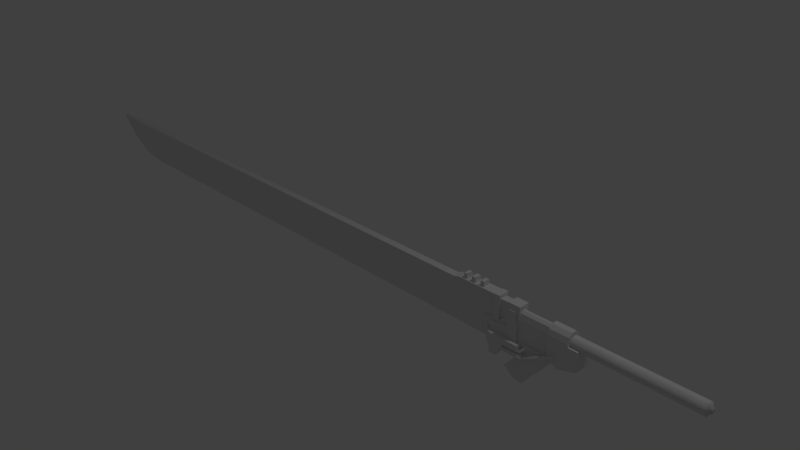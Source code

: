 # Source: SwordForRender_002.blend  (saved by Blender 2.76.0; exported with 4.5.12 LTS)
import bpy
from mathutils import Matrix  # noqa: F401  (used for matrix-valued properties, if any)

bpy.ops.wm.read_factory_settings(use_empty=True)
scene = bpy.context.scene
scene.name = 'Scene'

# ---- collections
col_collection_1 = bpy.data.collections.new('Collection 1'); scene.collection.children.link(col_collection_1)

# ---- materials (node trees are filled in below, after node groups)
mat_material = bpy.data.materials.new('Material')
mat_material.alpha_threshold = 0.0
mat_material.use_transparent_shadow = False
mat_material.roughness = 0.5
mat_material.line_color = (0.0, 0.0, 0.0, 1.0)

# ---- material node trees

# ---- world
world_world = bpy.data.worlds.new('World'); scene.world = world_world
world_world.color = (0.05088, 0.05088, 0.05088)
world_world.use_sun_shadow = False
world_world.sun_shadow_jitter_overblur = 0.0
world_world.cycles.sampling_method = 'MANUAL'
world_world.cycles.sample_map_resolution = 256

# ---- cameras
cam_camera = bpy.data.cameras.new('Camera')
cam_camera.clip_end = 100.0
cam_camera.lens = 35.0
cam_camera.sensor_width = 32.0
cam_camera.sensor_height = 18.0
cam_camera.ortho_scale = 7.314
cam_camera.dof.focus_distance = 0.0
cam_camera.dof.aperture_fstop = 128.0

# ---- lights
light_lamp = bpy.data.lights.new('Lamp', 'POINT')
light_lamp.transmission_factor = 0.0
light_lamp.cutoff_distance = 30.0
light_lamp.energy = 100.0
light_lamp.shadow_buffer_clip_start = 1.001
light_lamp.shadow_soft_size = 0.1
light_lamp.shadow_maximum_resolution = 0.006
light_lamp.use_absolute_resolution = True
light_lamp.cycles.use_multiple_importance_sampling = False

# ---- meshes
me_cylinder_001 = bpy.data.meshes.new('Cylinder.001')
me_cylinder_001.from_pydata([(0.0, 0.08, -0.13), (9.649e-08, 0.08, 1.408), (0.06928, 0.04, -0.13), (0.06928, 0.04, 1.408), (0.06928, -0.04, -0.13), (0.06928, -0.04, 1.408), (-6.994e-09, -0.08, -0.13), (8.95e-08, -0.08, 1.408), (-0.06928, -0.04, -0.13), (-0.06928, -0.04, 1.408), (-0.06928, 0.04, -0.13), (-0.06928, 0.04, 1.408), (0.06928, 0.04, 1.448), (5.479e-08, 0.08, 1.448), (0.06928, -0.04, 1.448), (4.779e-08, -0.08, 1.448), (-0.06928, -0.04, 1.448), (-0.06928, 0.04, 1.448), (0.03411, 0.01969, 1.458), (5.256e-08, 0.03939, 1.458), (0.03411, -0.01969, 1.458), (4.912e-08, -0.03939, 1.458), (-0.03411, -0.01969, 1.458), (-0.03411, 0.01969, 1.458), (0.03411, 0.01969, 1.48), (8.405e-08, 0.03939, 1.48), (0.03411, -0.01969, 1.48), (8.061e-08, -0.03939, 1.48), (-0.03411, -0.01969, 1.48), (-0.03411, 0.01969, 1.48), (0.2789, -0.1088, -0.3566), (0.05368, -0.1088, -0.3566), (0.2789, 0.1088, -0.3566), (0.05368, 0.1088, -0.3566), (0.2789, -0.1088, 0.02931), (0.02586, -0.1088, 0.02931), (0.2789, 0.1088, 0.02931), (0.02586, 0.1088, 0.02931), (0.05368, 0.1088, -0.2164), (0.3549, 0.1088, -0.2164), (0.05368, -0.1088, -0.2164), (0.3549, -0.1088, -0.2164), (0.02586, 0.1088, -0.09353), (0.3169, -0.1088, -0.09353), (0.3169, 0.1088, -0.09353), (0.02586, -0.1088, -0.09353), (-0.01126, -0.1088, -0.3629), (-0.01126, 0.1088, -0.3629), (-0.01126, -0.1088, -0.2226), (-0.01126, 0.1088, -0.2226), (-0.01126, -0.1088, -0.09975), (-0.01126, 0.1088, -0.09975), (-0.08261, -0.0868, -0.3629), (-0.08261, 0.0868, -0.3629), (-0.08261, -0.0868, -0.2226), (-0.08261, 0.0868, -0.2226), (-0.08261, -0.0868, -0.09975), (-0.08261, 0.0868, -0.09975), (-0.123, -0.03728, -0.3629), (-0.123, 0.03728, -0.3629), (-0.123, -0.03728, -0.2226), (-0.123, 0.03728, -0.2226), (-0.123, -0.03728, -0.09975), (-0.123, 0.03728, -0.09975), (0.2827, -0.0679, -0.8215), (0.005632, -0.0679, -0.8215), (0.2827, 0.0679, -0.8215), (0.005632, 0.0679, -0.8215), (0.2827, -0.0679, -0.2524), (0.005632, -0.0679, -0.2524), (0.2827, 0.0679, -0.2524), (0.005632, 0.0679, -0.2524), (-0.06737, -0.04978, -0.8215), (-0.06737, 0.04978, -0.8215), (-0.06737, 0.04978, -0.2524), (-0.06737, -0.04978, -0.2524), (-0.09239, -0.01313, -0.8215), (-0.09239, 0.01313, -0.8215), (-0.09239, 0.01313, -0.2524), (-0.09239, -0.01313, -0.2524), (0.8767, -0.01262, -0.7478), (0.7019, -0.06406, -0.9627), (0.8767, 0.01262, -0.7478), (0.7019, 0.06406, -0.9627), (0.2016, -0.01262, -0.1986), (0.0268, -0.06406, -0.4134), (0.2016, 0.01262, -0.1986), (0.0268, 0.06406, -0.4134), (0.5428, 0.06406, -0.8332), (0.7176, 0.01262, -0.6184), (0.5428, -0.06406, -0.8332), (0.7176, -0.01262, -0.6184), (0.5069, 0.06406, -0.8041), (0.6817, -0.01262, -0.5892), (0.6817, 0.01262, -0.5892), (0.5069, -0.06406, -0.8041), (0.3639, 0.06406, -0.6877), (0.5387, -0.01262, -0.4729), (0.5387, 0.01262, -0.4729), (0.3639, -0.06406, -0.6877), (0.3204, 0.06406, -0.6523), (0.4952, -0.01262, -0.4375), (0.4952, 0.01262, -0.4375), (0.3204, -0.06406, -0.6523), (0.4945, 0.01262, -0.468), (0.509, 0.01262, -0.4798), (0.3349, -0.06406, -0.6641), (0.3494, -0.06406, -0.6759), (0.3494, 0.06406, -0.6759), (0.3349, 0.06406, -0.6641), (0.509, -0.01262, -0.4798), (0.4945, -0.01262, -0.468), (0.6785, 0.01262, -0.6176), (0.6904, 0.01262, -0.6274), (0.5189, -0.06406, -0.8138), (0.5308, -0.06406, -0.8235), (0.5308, 0.06406, -0.8235), (0.5189, 0.06406, -0.8138), (0.6904, -0.01262, -0.6274), (0.6785, -0.01262, -0.6176), (0.7893, -0.06406, -0.8553), (0.7893, 0.06406, -0.8553), (0.1142, 0.06406, -0.306), (0.1142, -0.06406, -0.306), (0.6302, -0.06406, -0.7258), (0.6302, 0.06406, -0.7258), (0.5943, -0.06406, -0.6966), (0.5943, 0.06406, -0.6966), (0.4513, -0.06406, -0.5803), (0.4513, 0.06406, -0.5803), (0.4078, -0.06406, -0.5449), (0.4078, 0.06406, -0.5449), (0.4292, 0.06406, -0.5778), (0.4147, 0.06406, -0.566), (0.4147, -0.06406, -0.566), (0.4292, -0.06406, -0.5778), (0.6106, 0.06406, -0.7254), (0.5987, 0.06406, -0.7157), (0.5987, -0.06406, -0.7157), (0.6106, -0.06406, -0.7254), (0.4306, -0.0895, -1.019), (0.4306, -0.0895, -0.7105), (0.4586, -0.1057, -1.019), (0.4586, -0.1057, -0.7105), (0.4586, -0.1381, -1.019), (0.4586, -0.1381, -0.7105), (0.4306, -0.1543, -1.019), (0.4306, -0.1543, -0.7105), (0.4025, -0.1381, -1.019), (0.4025, -0.1381, -0.7105), (0.4025, -0.1057, -1.019), (0.4025, -0.1057, -0.7105), (0.4586, -0.1057, -0.6683), (0.4306, -0.0895, -0.6683), (0.4586, -0.1381, -0.6683), (0.4306, -0.1543, -0.6683), (0.4025, -0.1381, -0.6683), (0.4025, -0.1057, -0.6683), (0.4503, -0.1105, -0.6683), (0.4306, -0.09917, -0.6683), (0.4503, -0.1332, -0.6683), (0.4306, -0.1446, -0.6683), (0.4109, -0.1332, -0.6683), (0.4109, -0.1105, -0.6683), (0.2556, -0.1105, -0.2914), (0.2359, -0.09917, -0.2914), (0.2556, -0.1332, -0.2914), (0.2359, -0.1446, -0.2914), (0.2162, -0.1332, -0.2914), (0.2162, -0.1105, -0.2914), (0.2297, -0.1105, -0.2478), (0.2235, -0.09917, -0.2665), (0.2297, -0.1332, -0.2478), (0.2235, -0.1446, -0.2665), (0.2172, -0.1332, -0.2852), (0.2172, -0.1105, -0.2852), (0.2188, -0.1148, -0.246), (0.2228, -0.1016, -0.264), (0.2028, -0.1309, -0.2471), (0.1909, -0.1338, -0.2662), (0.1949, -0.1206, -0.2842), (0.2109, -0.1045, -0.2831), (0.2188, 0.0, -0.246), (0.2228, 0.0, -0.264), (0.2028, 0.0, -0.2471), (0.1909, 0.0, -0.2662), (0.1949, 0.0, -0.2842), (0.2109, 0.0, -0.2831), (0.4531, -0.07702, -1.236), (0.2904, -0.07702, -1.236), (0.4531, 0.1591, -1.236), (0.2904, 0.1591, -1.236), (0.4531, -0.1591, -1.12), (0.2904, -0.1591, -1.12), (0.4531, 0.1591, -1.12), (0.2904, 0.1591, -1.12), (0.2904, 0.1591, -1.055), (0.4531, 0.1591, -1.055), (0.2904, -0.1591, -1.055), (0.4531, -0.1591, -1.055), (0.5473, -0.1591, -1.12), (0.5473, 0.1591, -1.12), (0.5473, -0.1591, -1.055), (0.5473, 0.1591, -1.055), (0.2904, 0.1591, -0.9264), (0.4531, 0.1591, -0.9707), (0.2904, -0.1591, -0.9264), (0.4531, -0.1591, -0.9707), (0.5473, -0.1591, -1.026), (0.5473, 0.1591, -1.026), (0.3659, -0.07702, -1.236), (0.3659, 0.1591, -1.236), (0.3659, 0.1591, -1.12), (0.3659, -0.1591, -1.12), (0.3659, 0.1591, -1.055), (0.3659, -0.1591, -1.055), (0.3659, 0.1591, -0.9264), (0.3659, -0.1591, -0.9264), (0.2904, 0.1591, -0.7261), (0.2904, -0.1591, -0.7261), (0.3659, 0.1591, -0.7261), (0.3659, -0.1591, -0.7261), (0.395, -0.05045, -1.173), (0.1762, -0.09674, -1.173), (0.395, 0.05045, -1.173), (0.1762, 0.09674, -1.173), (0.3269, -0.07679, -0.9354), (0.1405, -0.09674, -0.9354), (0.3269, 0.07679, -0.9354), (0.1405, 0.09674, -0.9354), (0.1762, 0.09674, -0.7868), (0.3269, 0.07679, -0.7868), (0.1762, -0.09674, -0.7868), (0.3269, -0.07679, -0.7868), (-0.07895, 0.09674, -0.9043), (-0.07895, -0.09674, -0.9043), (-0.07895, 0.09674, -0.8179), (-0.07895, -0.09674, -0.8179), (0.1436, 0.09674, -0.9559), (0.395, 0.05045, -0.9559), (0.1436, -0.09674, -0.9559), (0.395, -0.05045, -0.9559), (0.2958, -0.09007, -1.173), (0.2958, 0.09007, -1.173), (0.2679, 0.09674, -0.9354), (0.2679, -0.09674, -0.9354), (0.2792, 0.09674, -0.7868), (0.2792, -0.09674, -0.7868), (0.2854, -0.09309, -0.9559), (0.2854, 0.09309, -0.9559), (0.2792, 0.09674, -0.3446), (0.3269, 0.07679, -0.3446), (0.2792, -0.09674, -0.3446), (0.3269, -0.07679, -0.3446), (0.2052, -0.07475, -1.141), (-0.173, -0.07475, -1.141), (0.2052, 0.07475, -1.141), (-0.173, 0.07475, -1.141), (0.2052, -0.07475, -1.059), (-0.173, -0.07475, -1.059), (0.2052, 0.07475, -1.059), (-0.173, 0.07475, -1.059), (0.1313, -0.07475, -1.141), (0.1313, 0.07475, -1.141), (0.1313, 0.07475, -1.059), (0.1313, -0.07475, -1.059), (0.08702, 0.07475, -0.9814), (0.2052, 0.07475, -0.9814), (0.08702, -0.07475, -0.9814), (0.2052, -0.07475, -0.9814), (0.08702, 0.07475, -0.7704), (0.2052, 0.07475, -0.7704), (0.08702, -0.07475, -0.7704), (0.2052, -0.07475, -0.7704), (-0.1503, -0.07475, -0.9365), (-0.1503, 0.07475, -0.9365), (-0.1503, -0.07475, -0.7704), (-0.1503, 0.07475, -0.7704), (0.1618, 0.07475, -1.282), (0.2052, 0.07475, -1.282), (0.2052, -0.07475, -1.282), (0.1618, -0.07475, -1.282), (0.2052, -0.07475, -1.165), (0.2052, 0.07475, -1.165), (0.1363, -0.07475, -1.165), (0.1363, 0.07475, -1.165), (0.3729, 0.04954, -1.282), (0.3729, -0.04954, -1.282), (0.3729, -0.04954, -1.165), (0.3729, 0.04954, -1.165), (0.2052, -0.07475, -1.223), (0.2052, -0.07475, -1.262), (0.1491, -0.07475, -1.223), (0.1575, -0.07475, -1.262), (0.1491, 0.07475, -1.223), (0.1575, 0.07475, -1.262), (0.2052, 0.07475, -1.262), (0.2052, 0.07475, -1.223), (0.3729, -0.04954, -1.223), (0.3729, -0.04954, -1.262), (0.3729, 0.04954, -1.262), (0.3729, 0.04954, -1.223), (0.5756, -0.01417, -1.232), (0.5756, -0.01417, -1.254), (0.5756, 0.01417, -1.254), (0.5756, 0.01417, -1.232), (-0.116, -0.07017, -1.67), (-0.1654, -0.07017, -1.67), (-0.116, 0.07017, -1.67), (-0.1654, 0.07017, -1.67), (-0.116, -0.07017, -1.113), (-0.1654, -0.07017, -1.113), (-0.116, 0.07017, -1.113), (-0.1654, 0.07017, -1.113), (-0.116, -0.07017, -1.784), (-0.1311, -0.07017, -1.784), (-0.1311, 0.07017, -1.784), (-0.116, 0.07017, -1.784), (-0.1654, 0.07017, -1.62), (-0.116, 0.07017, -1.62), (-0.1654, -0.07017, -1.62), (-0.116, -0.07017, -1.62), (-0.1654, 0.07017, -1.574), (-0.116, -0.07017, -1.574), (-0.116, 0.07017, -1.574), (-0.1654, -0.07017, -1.574), (-0.1654, 0.07017, -1.504), (-0.116, -0.07017, -1.504), (-0.116, 0.07017, -1.504), (-0.1654, -0.07017, -1.504), (-0.1654, 0.07017, -1.448), (-0.116, -0.07017, -1.448), (-0.116, 0.07017, -1.448), (-0.1654, -0.07017, -1.448), (-0.1654, 0.07017, -1.37), (-0.116, -0.07017, -1.37), (-0.116, 0.07017, -1.37), (-0.1654, -0.07017, -1.37), (-0.1654, 0.07017, -1.318), (-0.116, -0.07017, -1.318), (-0.116, 0.07017, -1.318), (-0.1654, -0.07017, -1.318), (-0.1654, -0.04468, -1.67), (-0.1654, 0.04468, -1.67), (-0.116, 0.04468, -1.67), (-0.116, -0.04468, -1.67), (-0.1654, 0.04468, -1.113), (-0.1654, -0.04468, -1.113), (-0.116, -0.04468, -1.113), (-0.116, 0.04468, -1.113), (-0.1311, -0.04468, -1.784), (-0.1311, 0.04468, -1.784), (-0.116, 0.04468, -1.784), (-0.116, -0.04468, -1.784), (-0.1654, 0.04468, -1.62), (-0.1654, -0.04468, -1.62), (-0.116, 0.04468, -1.62), (-0.116, -0.04468, -1.62), (-0.1654, 0.04468, -1.574), (-0.1654, -0.04468, -1.574), (-0.116, 0.04468, -1.574), (-0.116, -0.04468, -1.574), (-0.1654, 0.04468, -1.504), (-0.1654, -0.04468, -1.504), (-0.116, 0.04468, -1.504), (-0.116, -0.04468, -1.504), (-0.1654, 0.04468, -1.448), (-0.1654, -0.04468, -1.448), (-0.116, 0.04468, -1.448), (-0.116, -0.04468, -1.448), (-0.1654, 0.04468, -1.37), (-0.1654, -0.04468, -1.37), (-0.116, 0.04468, -1.37), (-0.116, -0.04468, -1.37), (-0.1654, 0.04468, -1.318), (-0.1654, -0.04468, -1.318), (-0.116, 0.04468, -1.318), (-0.116, -0.04468, -1.318), (-0.232, 0.04468, -1.62), (-0.232, -0.04468, -1.62), (-0.232, 0.04468, -1.574), (-0.232, -0.04468, -1.574), (-0.232, 0.04468, -1.504), (-0.232, -0.04468, -1.504), (-0.232, 0.04468, -1.448), (-0.232, -0.04468, -1.448), (-0.232, 0.04468, -1.37), (-0.232, -0.04468, -1.37), (-0.232, 0.04468, -1.318), (-0.232, -0.04468, -1.318), (0.4671, 0.01032, -0.8987), (0.4671, -0.01032, -0.8987), (0.4671, -0.01032, -8.596), (0.4671, 0.01032, -8.596), (-0.1269, 0.05005, -0.8987), (-0.1269, -0.05005, -0.8987), (-0.1269, -0.05005, -8.596), (-0.1269, 0.05005, -8.596), (-0.06624, -0.01032, -9.726), (-0.06624, 0.01032, -9.726), (-0.1269, -0.01032, -9.751), (-0.1269, 0.01032, -9.751), (0.1701, 0.05005, -0.8987), (0.1701, -0.05005, -0.8987), (0.1701, -0.05005, -8.596), (0.1701, 0.05005, -8.596), (-0.09657, -0.01032, -9.739), (-0.09657, 0.01032, -9.739), (-0.1269, -0.05005, -9.173), (0.3806, -0.01032, -9.161), (-0.1269, 0.05005, -9.173), (0.3806, 0.01032, -9.161), (0.1004, 0.05005, -9.167), (0.1004, -0.05005, -9.167), (-0.1269, -0.03018, -9.462), (-0.1269, 0.03018, -9.462), (0.1858, 0.01032, -9.486), (0.01983, 0.03018, -9.471), (0.01983, -0.03018, -9.471), (0.1858, -0.01032, -9.486), (0.4489, -0.01032, -8.878), (-0.1269, -0.05005, -8.885), (-0.1269, 0.05005, -8.885), (0.4489, 0.01032, -8.878), (0.1496, 0.05005, -8.881), (0.1496, -0.05005, -8.881)], [], [(0, 1, 3, 2), (2, 3, 5, 4), (4, 5, 7, 6), (6, 7, 9, 8), (9, 7, 15, 16), (10, 11, 1, 0), (8, 9, 11, 10), (17, 16, 22, 23), (5, 3, 12, 14), (11, 9, 16, 17), (3, 1, 13, 12), (7, 5, 14, 15), (1, 11, 17, 13), (19, 23, 29, 25), (15, 14, 20, 21), (12, 13, 19, 18), (13, 17, 23, 19), (16, 15, 21, 22), (14, 12, 18, 20), (24, 25, 29, 28, 27, 26), (22, 21, 27, 28), (20, 18, 24, 26), (23, 22, 28, 29), (21, 20, 26, 27), (18, 19, 25, 24), (31, 33, 32, 30), (42, 37, 36, 44), (37, 35, 34, 36), (40, 31, 30, 41), (43, 44, 36, 34), (45, 42, 51, 50), (42, 38, 49, 51), (30, 32, 39, 41), (45, 40, 41, 43), (33, 38, 39, 32), (35, 45, 43, 34), (35, 37, 42, 45), (41, 39, 44, 43), (38, 42, 44, 39), (48, 50, 56, 54), (51, 49, 55, 57), (40, 45, 50, 48), (33, 31, 46, 47), (38, 33, 47, 49), (31, 40, 48, 46), (55, 53, 59, 61), (56, 57, 63, 62), (46, 48, 54, 52), (50, 51, 57, 56), (49, 47, 53, 55), (47, 46, 52, 53), (60, 61, 59, 58), (62, 63, 61, 60), (53, 52, 58, 59), (57, 55, 61, 63), (54, 56, 62, 60), (52, 54, 60, 58), (67, 71, 70, 66), (69, 65, 64, 68), (71, 67, 73, 74), (72, 75, 79, 76), (65, 69, 75, 72), (79, 78, 77, 76), (74, 73, 77, 78), (120, 121, 82, 80), (131, 122, 86, 102), (124, 120, 80, 91), (101, 102, 86, 84), (90, 88, 83, 81), (115, 116, 88, 90), (80, 82, 89, 91), (139, 124, 91, 118), (121, 125, 89, 82), (128, 126, 93, 97), (99, 96, 92, 95), (119, 112, 94, 93), (137, 127, 94, 112), (107, 108, 96, 99), (135, 128, 97, 110), (93, 94, 98, 97), (127, 129, 98, 94), (123, 130, 101, 84), (111, 104, 102, 101), (133, 131, 102, 104), (129, 132, 105, 98), (132, 133, 104, 105), (97, 98, 105, 110), (110, 105, 104, 111), (130, 134, 111, 101), (134, 135, 110, 111), (103, 100, 109, 106), (106, 109, 108, 107), (125, 136, 113, 89), (136, 137, 112, 113), (91, 89, 113, 118), (118, 113, 112, 119), (126, 138, 119, 93), (138, 139, 118, 119), (95, 92, 117, 114), (114, 117, 116, 115), (114, 115, 139, 138), (95, 114, 138, 126), (116, 117, 137, 136), (88, 116, 136, 125), (106, 107, 135, 134), (103, 106, 134, 130), (108, 109, 133, 132), (96, 108, 132, 129), (109, 100, 131, 133), (85, 103, 130, 123), (92, 96, 129, 127), (107, 99, 128, 135), (117, 92, 127, 137), (99, 95, 126, 128), (83, 88, 125, 121), (115, 90, 124, 139), (90, 81, 120, 124), (100, 87, 122, 131), (81, 83, 121, 120), (140, 141, 143, 142), (142, 143, 145, 144), (144, 145, 147, 146), (146, 147, 149, 148), (145, 143, 152, 154), (150, 151, 141, 140), (148, 149, 151, 150), (152, 153, 159, 158), (151, 149, 156, 157), (143, 141, 153, 152), (147, 145, 154, 155), (141, 151, 157, 153), (149, 147, 155, 156), (163, 162, 168, 169), (153, 157, 163, 159), (156, 155, 161, 162), (154, 152, 158, 160), (157, 156, 162, 163), (155, 154, 160, 161), (165, 169, 175, 171), (161, 160, 166, 167), (158, 159, 165, 164), (159, 163, 169, 165), (162, 161, 167, 168), (160, 158, 164, 166), (175, 174, 180, 181), (168, 167, 173, 174), (166, 164, 170, 172), (169, 168, 174, 175), (167, 166, 172, 173), (164, 165, 171, 170), (177, 181, 187, 183), (173, 172, 178, 179), (170, 171, 177, 176), (171, 175, 181, 177), (174, 173, 179, 180), (172, 170, 176, 178), (180, 179, 185, 186), (178, 176, 182, 184), (181, 180, 186, 187), (179, 178, 184, 185), (176, 177, 183, 182), (210, 211, 190, 188), (211, 212, 194, 190), (192, 194, 201, 200), (213, 210, 188, 192), (188, 190, 194, 192), (193, 195, 191, 189), (199, 202, 208, 207), (195, 193, 198, 196), (212, 195, 196, 214), (213, 192, 199, 215), (200, 201, 203, 202), (194, 197, 203, 201), (199, 192, 200, 202), (196, 198, 206, 204), (216, 217, 207, 205), (205, 207, 208, 209), (215, 199, 207, 217), (214, 196, 204, 216), (202, 203, 209, 208), (203, 197, 205, 209), (197, 214, 216, 205), (198, 215, 217, 206), (216, 204, 218, 220), (193, 213, 215, 198), (194, 212, 214, 197), (193, 189, 210, 213), (191, 195, 212, 211), (189, 191, 211, 210), (218, 219, 221, 220), (204, 206, 219, 218), (206, 217, 221, 219), (217, 216, 220, 221), (242, 243, 224, 222), (249, 244, 228, 239), (226, 228, 231, 233), (248, 242, 222, 241), (241, 239, 228, 226), (240, 238, 225, 223), (233, 231, 251, 253), (232, 230, 236, 237), (244, 229, 230, 246), (245, 226, 233, 247), (234, 235, 237, 236), (229, 227, 235, 234), (227, 232, 237, 235), (230, 229, 234, 236), (227, 229, 238, 240), (222, 224, 239, 241), (245, 248, 241, 226), (243, 249, 239, 224), (225, 238, 249, 243), (227, 240, 248, 245), (227, 245, 247, 232), (228, 244, 246, 231), (230, 232, 247, 246), (240, 223, 242, 248), (238, 229, 244, 249), (223, 225, 243, 242), (250, 252, 253, 251), (246, 247, 252, 250), (247, 233, 253, 252), (231, 246, 250, 251), (297, 283, 289, 301), (263, 264, 260, 256), (260, 264, 266, 267), (265, 262, 254, 258), (254, 256, 260, 258), (259, 261, 257, 255), (259, 255, 262, 265), (261, 259, 265, 264), (257, 261, 264, 263), (255, 257, 263, 262), (266, 268, 274, 275), (265, 258, 269, 268), (264, 265, 268, 266), (258, 260, 267, 269), (270, 272, 273, 271), (268, 269, 273, 272), (269, 267, 271, 273), (267, 266, 270, 271), (275, 274, 276, 277), (268, 272, 276, 274), (270, 266, 275, 277), (272, 270, 277, 276), (281, 278, 279, 280), (291, 293, 281, 280), (293, 295, 278, 281), (295, 296, 279, 278), (263, 256, 283, 285), (262, 263, 285, 284), (254, 262, 284, 282), (256, 254, 282, 283), (300, 299, 287, 286), (280, 279, 286, 287), (291, 280, 287, 299), (283, 282, 288, 289), (282, 290, 298, 288), (290, 291, 299, 298), (289, 288, 298, 301), (300, 301, 305, 304), (285, 283, 297, 294), (294, 297, 296, 295), (284, 285, 294, 292), (292, 294, 295, 293), (282, 284, 292, 290), (290, 292, 293, 291), (279, 296, 300, 286), (296, 297, 301, 300), (305, 302, 303, 304), (298, 299, 303, 302), (301, 298, 302, 305), (299, 300, 304, 303), (309, 308, 317, 316), (338, 313, 312, 340), (320, 307, 306, 321), (376, 340, 312, 349), (354, 318, 309, 343), (351, 316, 317, 352), (306, 307, 315, 314), (345, 306, 314, 353), (343, 309, 316, 351), (358, 322, 318, 354), (344, 308, 319, 356), (325, 320, 321, 323), (309, 318, 319, 308), (329, 325, 323, 327), (362, 326, 322, 358), (356, 319, 324, 360), (318, 322, 324, 319), (366, 330, 326, 362), (333, 329, 327, 331), (360, 324, 328, 364), (322, 326, 328, 324), (337, 333, 331, 335), (370, 334, 330, 366), (364, 328, 332, 368), (326, 330, 332, 328), (374, 338, 334, 370), (341, 337, 335, 339), (368, 332, 336, 372), (330, 334, 336, 332), (311, 341, 339, 310), (346, 313, 338, 374), (372, 336, 340, 376), (334, 338, 340, 336), (335, 373, 377, 339), (373, 372, 376, 377), (311, 347, 375, 341), (347, 346, 374, 375), (331, 369, 373, 335), (369, 368, 372, 373), (341, 375, 371, 337), (358, 354, 378, 380), (327, 365, 369, 331), (365, 364, 368, 369), (337, 371, 367, 333), (371, 370, 366, 367), (323, 361, 365, 327), (361, 360, 364, 365), (333, 367, 363, 329), (362, 363, 383, 382), (321, 357, 361, 323), (357, 356, 360, 361), (329, 363, 359, 325), (363, 362, 358, 359), (306, 345, 357, 321), (345, 344, 356, 357), (325, 359, 355, 320), (355, 359, 381, 379), (307, 342, 350, 315), (342, 343, 351, 350), (308, 344, 352, 317), (344, 345, 353, 352), (315, 350, 353, 314), (350, 351, 352, 353), (320, 355, 342, 307), (355, 354, 343, 342), (339, 377, 348, 310), (377, 376, 349, 348), (389, 388, 386, 387), (385, 384, 382, 383), (381, 380, 378, 379), (367, 366, 384, 385), (371, 375, 389, 387), (370, 371, 387, 386), (374, 370, 386, 388), (363, 367, 385, 383), (375, 374, 388, 389), (354, 355, 379, 378), (366, 362, 382, 384), (359, 358, 380, 381), (390, 391, 392, 393), (394, 397, 396, 395), (403, 395, 396, 404), (418, 414, 400, 406), (402, 390, 393, 405), (406, 400, 401, 407), (414, 415, 401, 400), (417, 416, 399, 407), (416, 419, 398, 399), (415, 417, 407, 401), (398, 406, 407, 399), (394, 402, 405, 397), (419, 418, 406, 398), (391, 403, 404, 392), (390, 402, 403, 391), (420, 425, 413, 409), (422, 424, 412, 410), (423, 420, 409, 411), (424, 423, 411, 412), (421, 422, 410, 408), (425, 421, 408, 413), (409, 413, 418, 419), (410, 412, 417, 415), (411, 409, 419, 416), (412, 411, 416, 417), (408, 410, 415, 414), (413, 408, 414, 418), (404, 396, 421, 425), (396, 397, 422, 421), (405, 393, 423, 424), (393, 392, 420, 423), (397, 405, 424, 422), (392, 404, 425, 420)])
me_cylinder_001.polygons.foreach_set('use_smooth', [1, 1, 1, 1, 1, 1, 1, 1, 1, 1, 1, 1, 1, 1, 1, 1, 1, 1, 1, 1, 1, 1, 1, 1, 1, 0, 0, 0, 0, 0, 0, 0, 0, 0, 0, 0, 0, 0, 0, 0, 0, 0, 0, 0, 0, 0, 0, 0, 0, 0, 0, 0, 0, 0, 0, 0, 0, 0, 0, 0, 0, 0, 0, 0, 0, 0, 0, 0, 0, 0, 0, 0, 0, 0, 0, 0, 0, 0, 0, 0, 0, 0, 0, 0, 0, 0, 0, 0, 0, 0, 0, 0, 0, 0, 0, 0, 0, 0, 0, 0, 0, 0, 0, 0, 0, 0, 0, 0, 0, 0, 0, 0, 0, 0, 0, 0, 0, 0, 0, 0, 0, 0, 0, 0, 0, 0, 0, 0, 0, 0, 0, 0, 0, 0, 0, 0, 0, 0, 0, 0, 0, 0, 0, 0, 0, 0, 0, 0, 0, 0, 0, 0, 0, 0, 0, 0, 0, 0, 0, 0, 0, 0, 0, 0, 0, 0, 0, 0, 0, 0, 0, 0, 0, 0, 0, 0, 0, 0, 0, 0, 0, 0, 0, 0, 0, 0, 0, 0, 0, 0, 0, 0, 0, 0, 0, 0, 0, 0, 0, 0, 0, 0, 0, 0, 0, 0, 0, 0, 0, 0, 0, 0, 0, 0, 0, 0, 0, 0, 0, 0, 0, 0, 0, 0, 0, 0, 0, 0, 0, 0, 0, 0, 0, 0, 0, 0, 0, 0, 0, 0, 0, 0, 0, 0, 0, 0, 0, 0, 0, 0, 0, 0, 0, 0, 0, 0, 0, 0, 0, 0, 0, 0, 0, 0, 0, 0, 0, 0, 0, 0, 0, 0, 0, 0, 0, 0, 0, 0, 0, 0, 0, 0, 0, 0, 0, 0, 0, 0, 0, 0, 0, 0, 0, 0, 0, 0, 0, 0, 0, 0, 0, 0, 0, 0, 0, 0, 0, 0, 0, 0, 0, 0, 0, 0, 0, 0, 0, 0, 0, 0, 0, 0, 0, 0, 0, 0, 0, 0, 0, 0, 0, 0, 0, 0, 0, 0, 0, 0, 0, 0, 0, 0, 0, 0, 0, 0, 0, 0, 0, 0, 0, 0, 0, 0, 0, 0, 0, 0, 0, 0, 0, 0, 0, 0, 0, 0, 0, 0, 0, 0, 0, 0, 0, 0, 0, 0, 0, 0, 0, 0, 0, 0, 0, 0, 0])
_uv = me_cylinder_001.uv_layers.new(name='UVMap')
_uv.uv.foreach_set('vector', [0.6445, 0.1132, 0.6445, 0.2846, 0.63, 0.2847, 0.63, 0.1133, 0.5524, 0.2103, 0.5524, 0.3817, 0.536, 0.3817, 0.536, 0.2103, 0.6053, 0.2104, 0.6053, 0.3818, 0.5904, 0.3817, 0.5904, 0.2103, 0.5904, 0.2103, 0.5904, 0.3817, 0.577, 0.3818, 0.577, 0.2105, 0.577, 0.3818, 0.5904, 0.3817, 0.5904, 0.3861, 0.577, 0.3863, 0.6584, 0.1133, 0.6584, 0.2847, 0.6445, 0.2846, 0.6445, 0.1132, 0.7649, 0.2888, 0.7649, 0.1176, 0.7813, 0.1176, 0.7813, 0.2888, 0.9165, 0.2753, 0.9308, 0.2708, 0.9308, 0.2753, 0.9238, 0.2775, 0.536, 0.3817, 0.5524, 0.3817, 0.5524, 0.3862, 0.536, 0.3862, 0.7813, 0.1176, 0.7649, 0.1176, 0.7649, 0.1132, 0.7813, 0.1132, 0.63, 0.2847, 0.6445, 0.2846, 0.6445, 0.2891, 0.63, 0.2891, 0.5904, 0.3817, 0.6053, 0.3818, 0.6053, 0.3862, 0.5904, 0.3861, 0.6445, 0.2846, 0.6584, 0.2847, 0.6584, 0.2892, 0.6445, 0.2891, 0.7482, 0.5257, 0.7483, 0.522, 0.7529, 0.522, 0.7528, 0.5257, 0.945, 0.2753, 0.945, 0.2842, 0.9378, 0.2819, 0.9378, 0.2775, 0.9308, 0.2886, 0.9165, 0.2842, 0.9238, 0.2819, 0.9308, 0.2841, 0.9165, 0.2842, 0.9165, 0.2753, 0.9238, 0.2775, 0.9238, 0.2819, 0.9308, 0.2708, 0.945, 0.2753, 0.9378, 0.2775, 0.9308, 0.2753, 0.945, 0.2842, 0.9308, 0.2886, 0.9308, 0.2841, 0.9378, 0.2819, 0.956, 0.1641, 0.963, 0.1619, 0.97, 0.1641, 0.97, 0.1685, 0.963, 0.1707, 0.956, 0.1685, 0.8858, 0.1766, 0.8857, 0.173, 0.8903, 0.1731, 0.8904, 0.1766, 0.8021, 0.09478, 0.8021, 0.09917, 0.7976, 0.09917, 0.7976, 0.09478, 0.882, 0.4405, 0.882, 0.4449, 0.8774, 0.4449, 0.8774, 0.4405, 0.8857, 0.173, 0.8858, 0.1691, 0.8904, 0.1691, 0.8903, 0.1731, 0.7483, 0.5296, 0.7482, 0.5257, 0.7528, 0.5257, 0.7529, 0.5296, 0.4807, 0.404, 0.4361, 0.404, 0.4361, 0.3789, 0.4807, 0.3789, 0.4051, 0.3536, 0.3799, 0.3536, 0.38, 0.3254, 0.4052, 0.3212, 0.6925, 0.06841, 0.7372, 0.06841, 0.7372, 0.09662, 0.6925, 0.09662, 0.7225, 0.04013, 0.6937, 0.04013, 0.6936, 0.01512, 0.7223, 0.006689, 0.63, 0.4424, 0.6746, 0.4424, 0.6746, 0.4561, 0.63, 0.4561, 0.9368, 0.00669, 0.9368, 0.03095, 0.9292, 0.03095, 0.9292, 0.006689, 0.4051, 0.3536, 0.4303, 0.3505, 0.4316, 0.3577, 0.4064, 0.3577, 0.63, 0.413, 0.6746, 0.413, 0.6746, 0.4288, 0.63, 0.4288, 0.7477, 0.04321, 0.7225, 0.04013, 0.7223, 0.006689, 0.7476, 0.0109, 0.4591, 0.3505, 0.4303, 0.3505, 0.4304, 0.3169, 0.4592, 0.3254, 0.7729, 0.04321, 0.7477, 0.04321, 0.7476, 0.0109, 0.7728, 0.01512, 0.4361, 0.5102, 0.4361, 0.486, 0.4612, 0.486, 0.4612, 0.5102, 0.63, 0.4288, 0.6746, 0.4288, 0.6746, 0.4424, 0.63, 0.4424, 0.4303, 0.3505, 0.4051, 0.3536, 0.4052, 0.3212, 0.4304, 0.3169, 0.7213, 0.04734, 0.7465, 0.04734, 0.7467, 0.05503, 0.7215, 0.05503, 0.4064, 0.3577, 0.4316, 0.3577, 0.4315, 0.3655, 0.4063, 0.3655, 0.7225, 0.04013, 0.7477, 0.04321, 0.7465, 0.04734, 0.7213, 0.04734, 0.4361, 0.404, 0.4807, 0.404, 0.4807, 0.4113, 0.4361, 0.4113, 0.4303, 0.3505, 0.4591, 0.3505, 0.4604, 0.3577, 0.4316, 0.3577, 0.6937, 0.04013, 0.7225, 0.04013, 0.7213, 0.04734, 0.6925, 0.04734, 0.902, 0.3165, 0.902, 0.3321, 0.8918, 0.3318, 0.8918, 0.3162, 0.9146, 0.009142, 0.9146, 0.02849, 0.9063, 0.02297, 0.9063, 0.01466, 0.6925, 0.04734, 0.7213, 0.04734, 0.7215, 0.05503, 0.6927, 0.05503, 0.9292, 0.006689, 0.9292, 0.03095, 0.9146, 0.02849, 0.9146, 0.009142, 0.4316, 0.3577, 0.4604, 0.3577, 0.4603, 0.3655, 0.4315, 0.3655, 0.4361, 0.4113, 0.4807, 0.4113, 0.4762, 0.4192, 0.4406, 0.4192, 0.8765, 0.3162, 0.8918, 0.3162, 0.8918, 0.3318, 0.8765, 0.3318, 0.8765, 0.3025, 0.8918, 0.3025, 0.8918, 0.3162, 0.8765, 0.3162, 0.4406, 0.4192, 0.4762, 0.4192, 0.4661, 0.4237, 0.4508, 0.4237, 0.902, 0.3028, 0.902, 0.3165, 0.8918, 0.3162, 0.8918, 0.3025, 0.8664, 0.3165, 0.8664, 0.3028, 0.8765, 0.3025, 0.8765, 0.3162, 0.8664, 0.3321, 0.8664, 0.3165, 0.8765, 0.3162, 0.8765, 0.3318, 0.5152, 0.07016, 0.5152, 0.006733, 0.572, 0.00676, 0.572, 0.07019, 0.6112, 0.07018, 0.6112, 0.006773, 0.6679, 0.006689, 0.6679, 0.0701, 0.5152, 0.006733, 0.5152, 0.07016, 0.5004, 0.07012, 0.5004, 0.006689, 0.8264, 0.1132, 0.8264, 0.1766, 0.8188, 0.1767, 0.8188, 0.1134, 0.6112, 0.006773, 0.6112, 0.07018, 0.5967, 0.07027, 0.5967, 0.006857, 0.8188, 0.1767, 0.8134, 0.1767, 0.8134, 0.1134, 0.8188, 0.1134, 0.8059, 0.1766, 0.8059, 0.1132, 0.8134, 0.1134, 0.8134, 0.1767, 0.9119, 0.4336, 0.9382, 0.4336, 0.9277, 0.4457, 0.9225, 0.4457, 0.7114, 0.1554, 0.7114, 0.1132, 0.7402, 0.1133, 0.7402, 0.1555, 0.6583, 0.3256, 0.6583, 0.3028, 0.6875, 0.3025, 0.6875, 0.3254, 0.952, 0.3727, 0.9572, 0.3727, 0.9572, 0.4054, 0.952, 0.4054, 0.5113, 0.3343, 0.485, 0.3344, 0.485, 0.317, 0.5113, 0.3169, 0.5113, 0.3356, 0.485, 0.3357, 0.485, 0.3344, 0.5113, 0.3343, 0.9572, 0.5198, 0.952, 0.5198, 0.952, 0.502, 0.9571, 0.502, 0.6558, 0.3273, 0.6583, 0.3256, 0.6875, 0.3254, 0.6825, 0.3271, 0.7114, 0.2102, 0.7114, 0.1873, 0.7402, 0.1875, 0.7402, 0.2103, 0.6583, 0.3513, 0.6583, 0.3307, 0.6875, 0.3305, 0.6875, 0.351, 0.5113, 0.3539, 0.485, 0.3539, 0.485, 0.3383, 0.5113, 0.3383, 0.8318, 0.3558, 0.837, 0.3558, 0.837, 0.359, 0.8318, 0.359, 0.7089, 0.1839, 0.7114, 0.1822, 0.7402, 0.1823, 0.7353, 0.184, 0.5113, 0.3555, 0.485, 0.3555, 0.485, 0.3539, 0.5113, 0.3539, 0.6558, 0.3533, 0.6583, 0.3513, 0.6875, 0.351, 0.6825, 0.3531, 0.9667, 0.02755, 0.9615, 0.02755, 0.9615, 0.01162, 0.9667, 0.01162, 0.7114, 0.1822, 0.7114, 0.1617, 0.7402, 0.1618, 0.7402, 0.1823, 0.6583, 0.3997, 0.6583, 0.3575, 0.6875, 0.3573, 0.6875, 0.3994, 0.802, 0.3558, 0.8072, 0.3558, 0.8072, 0.3592, 0.802, 0.3592, 0.7089, 0.1575, 0.7114, 0.1554, 0.7402, 0.1555, 0.7353, 0.1576, 0.7114, 0.1617, 0.7089, 0.1596, 0.7353, 0.1597, 0.7402, 0.1618, 0.7089, 0.1596, 0.7089, 0.1575, 0.7353, 0.1576, 0.7353, 0.1597, 0.9667, 0.01162, 0.9615, 0.01162, 0.9615, 0.008304, 0.9667, 0.008307, 0.9667, 0.008307, 0.9615, 0.008304, 0.9615, 0.006689, 0.9667, 0.006691, 0.6583, 0.3575, 0.6558, 0.3554, 0.6825, 0.3552, 0.6875, 0.3573, 0.6558, 0.3554, 0.6558, 0.3533, 0.6825, 0.3531, 0.6825, 0.3552, 0.5113, 0.3586, 0.485, 0.3587, 0.485, 0.3571, 0.5113, 0.3571, 0.5113, 0.3571, 0.485, 0.3571, 0.485, 0.3555, 0.5113, 0.3555, 0.7114, 0.1873, 0.7089, 0.1856, 0.7353, 0.1858, 0.7402, 0.1875, 0.7089, 0.1856, 0.7089, 0.1839, 0.7353, 0.184, 0.7353, 0.1858, 0.9571, 0.502, 0.952, 0.502, 0.952, 0.499, 0.9572, 0.499, 0.9572, 0.499, 0.952, 0.499, 0.952, 0.4977, 0.9572, 0.4977, 0.6583, 0.3307, 0.6558, 0.329, 0.6825, 0.3288, 0.6875, 0.3305, 0.6558, 0.329, 0.6558, 0.3273, 0.6825, 0.3271, 0.6825, 0.3288, 0.5113, 0.3383, 0.485, 0.3383, 0.485, 0.337, 0.5113, 0.3369, 0.5113, 0.3369, 0.485, 0.337, 0.485, 0.3357, 0.5113, 0.3356, 0.63, 0.329, 0.63, 0.3273, 0.6558, 0.3273, 0.6558, 0.329, 0.63, 0.3307, 0.63, 0.329, 0.6558, 0.329, 0.6583, 0.3307, 0.683, 0.1856, 0.683, 0.1839, 0.7089, 0.1839, 0.7089, 0.1856, 0.683, 0.1874, 0.683, 0.1856, 0.7089, 0.1856, 0.7114, 0.1873, 0.63, 0.3554, 0.63, 0.3533, 0.6558, 0.3533, 0.6558, 0.3554, 0.63, 0.3575, 0.63, 0.3554, 0.6558, 0.3554, 0.6583, 0.3575, 0.683, 0.1596, 0.683, 0.1575, 0.7089, 0.1575, 0.7089, 0.1596, 0.683, 0.1617, 0.683, 0.1596, 0.7089, 0.1596, 0.7114, 0.1617, 0.683, 0.1575, 0.683, 0.1554, 0.7114, 0.1554, 0.7089, 0.1575, 0.63, 0.3996, 0.63, 0.3575, 0.6583, 0.3575, 0.6583, 0.3997, 0.683, 0.1822, 0.683, 0.1617, 0.7114, 0.1617, 0.7114, 0.1822, 0.63, 0.3533, 0.63, 0.3512, 0.6583, 0.3513, 0.6558, 0.3533, 0.683, 0.1839, 0.683, 0.1822, 0.7114, 0.1822, 0.7089, 0.1839, 0.63, 0.3512, 0.63, 0.3307, 0.6583, 0.3307, 0.6583, 0.3513, 0.683, 0.2102, 0.683, 0.1874, 0.7114, 0.1873, 0.7114, 0.2102, 0.63, 0.3273, 0.63, 0.3255, 0.6583, 0.3256, 0.6558, 0.3273, 0.63, 0.3255, 0.63, 0.3027, 0.6583, 0.3028, 0.6583, 0.3256, 0.683, 0.1554, 0.683, 0.1132, 0.7114, 0.1132, 0.7114, 0.1554, 0.9119, 0.4215, 0.9382, 0.4215, 0.9382, 0.4336, 0.9119, 0.4336, 0.9212, 0.04733, 0.9212, 0.08167, 0.9153, 0.0817, 0.9153, 0.04736, 0.9537, 0.102, 0.9537, 0.1364, 0.947, 0.1364, 0.947, 0.102, 0.927, 0.1865, 0.927, 0.2208, 0.921, 0.2208, 0.921, 0.1865, 0.921, 0.1865, 0.921, 0.2208, 0.9155, 0.2209, 0.9155, 0.1865, 0.947, 0.1364, 0.9537, 0.1364, 0.9537, 0.1411, 0.947, 0.1411, 0.9268, 0.04737, 0.9268, 0.08171, 0.9212, 0.08167, 0.9212, 0.04733, 0.9515, 0.08632, 0.9515, 0.05203, 0.9581, 0.05203, 0.9581, 0.08632, 0.6751, 0.532, 0.6751, 0.5284, 0.6768, 0.529, 0.6768, 0.5315, 0.9581, 0.05203, 0.9515, 0.05203, 0.9515, 0.04733, 0.9581, 0.04733, 0.9153, 0.0817, 0.9212, 0.08167, 0.9212, 0.08638, 0.9153, 0.08641, 0.921, 0.2208, 0.927, 0.2208, 0.927, 0.2256, 0.921, 0.2255, 0.9212, 0.08167, 0.9268, 0.08171, 0.9268, 0.08641, 0.9212, 0.08638, 0.9155, 0.2209, 0.921, 0.2208, 0.921, 0.2255, 0.9155, 0.2256, 0.6798, 0.5133, 0.6751, 0.5133, 0.6751, 0.4701, 0.6798, 0.4701, 0.6751, 0.5284, 0.6809, 0.5266, 0.6809, 0.5277, 0.6768, 0.529, 0.6866, 0.5284, 0.6866, 0.532, 0.6849, 0.5315, 0.6849, 0.529, 0.6809, 0.5339, 0.6751, 0.532, 0.6768, 0.5315, 0.6809, 0.5328, 0.6809, 0.5266, 0.6866, 0.5284, 0.6849, 0.529, 0.6809, 0.5277, 0.6866, 0.532, 0.6809, 0.5339, 0.6809, 0.5328, 0.6849, 0.5315, 0.8894, 0.1503, 0.8929, 0.1513, 0.8921, 0.1519, 0.8893, 0.1534, 0.884, 0.426, 0.8803, 0.4271, 0.8774, 0.3799, 0.8812, 0.3788, 0.886, 0.102, 0.8897, 0.103, 0.8894, 0.1503, 0.8857, 0.1493, 0.8897, 0.103, 0.8931, 0.104, 0.8929, 0.1513, 0.8894, 0.1503, 0.8873, 0.425, 0.884, 0.426, 0.8812, 0.3788, 0.8844, 0.3777, 0.9177, 0.102, 0.9224, 0.102, 0.9224, 0.1438, 0.9177, 0.1438, 0.9742, 0.2831, 0.9742, 0.2857, 0.9696, 0.2843, 0.9729, 0.2825, 0.8844, 0.3777, 0.8812, 0.3788, 0.8809, 0.3757, 0.8836, 0.3772, 0.9177, 0.1438, 0.9224, 0.1438, 0.9224, 0.1486, 0.9177, 0.1486, 0.6798, 0.4701, 0.6751, 0.4701, 0.6751, 0.4694, 0.6798, 0.4694, 0.8812, 0.3788, 0.8774, 0.3799, 0.8777, 0.3742, 0.8809, 0.3757, 0.8857, 0.1493, 0.8894, 0.1503, 0.8893, 0.1534, 0.8863, 0.1549, 0.9665, 0.423, 0.9705, 0.4227, 0.9705, 0.4343, 0.9665, 0.4343, 0.8809, 0.3757, 0.8777, 0.3742, 0.8824, 0.3727, 0.8865, 0.3739, 0.8863, 0.1549, 0.8893, 0.1534, 0.8892, 0.1537, 0.8881, 0.1557, 0.8893, 0.1534, 0.8921, 0.1519, 0.8931, 0.1524, 0.8892, 0.1537, 0.8836, 0.3772, 0.8809, 0.3757, 0.8865, 0.3739, 0.8873, 0.3759, 0.9623, 0.4756, 0.9623, 0.4731, 0.9646, 0.4736, 0.9678, 0.4754, 0.508, 0.09701, 0.5042, 0.09848, 0.5042, 0.08356, 0.508, 0.08356, 0.9678, 0.4754, 0.9646, 0.4736, 0.9646, 0.4608, 0.9678, 0.4608, 0.9729, 0.2825, 0.9696, 0.2843, 0.9696, 0.2708, 0.9729, 0.2708, 0.5042, 0.09848, 0.5004, 0.09816, 0.5004, 0.08356, 0.5042, 0.08356, 0.9628, 0.4215, 0.9665, 0.423, 0.9665, 0.4343, 0.9628, 0.4343, 0.5306, 0.4621, 0.5306, 0.4885, 0.5127, 0.4885, 0.5127, 0.4621, 0.7202, 0.2237, 0.7202, 0.2367, 0.7023, 0.2367, 0.7023, 0.2237, 0.577, 0.484, 0.577, 0.4485, 0.5963, 0.4485, 0.5963, 0.484, 0.7492, 0.4165, 0.7477, 0.4293, 0.7298, 0.4293, 0.7313, 0.4166, 0.577, 0.426, 0.577, 0.3996, 0.6009, 0.3996, 0.6009, 0.4351, 0.7774, 0.3155, 0.7121, 0.3155, 0.7121, 0.3025, 0.7606, 0.3025, 0.7313, 0.4094, 0.7121, 0.4094, 0.7121, 0.4061, 0.7313, 0.4, 0.7121, 0.3155, 0.7774, 0.3155, 0.7774, 0.3227, 0.7121, 0.3227, 0.7202, 0.2367, 0.7357, 0.2367, 0.7357, 0.2439, 0.7202, 0.2439, 0.7492, 0.4165, 0.7313, 0.4166, 0.7313, 0.4094, 0.7492, 0.4094, 0.8909, 0.1901, 0.8909, 0.2256, 0.8777, 0.2256, 0.8777, 0.1901, 0.7023, 0.2367, 0.7023, 0.2439, 0.683, 0.2439, 0.683, 0.2367, 0.7313, 0.4094, 0.7313, 0.4166, 0.7121, 0.4166, 0.7121, 0.4094, 0.7121, 0.3227, 0.7774, 0.3227, 0.7774, 0.337, 0.7121, 0.337, 0.4733, 0.4371, 0.4733, 0.4726, 0.4554, 0.4726, 0.4554, 0.4371, 0.4554, 0.4371, 0.4554, 0.4726, 0.4361, 0.4726, 0.4361, 0.4371, 0.7492, 0.4094, 0.7313, 0.4094, 0.7313, 0.4, 0.7492, 0.395, 0.7202, 0.2439, 0.7357, 0.2439, 0.7357, 0.2582, 0.7202, 0.2582, 0.8777, 0.1901, 0.8777, 0.2256, 0.8716, 0.2256, 0.8716, 0.1901, 0.683, 0.2439, 0.7023, 0.2439, 0.7023, 0.2533, 0.683, 0.2471, 0.7023, 0.2439, 0.7202, 0.2439, 0.7202, 0.2582, 0.7023, 0.2533, 0.7646, 0.4093, 0.7492, 0.4094, 0.7492, 0.395, 0.7646, 0.395, 0.7202, 0.2582, 0.7357, 0.2582, 0.7357, 0.2806, 0.7202, 0.2806, 0.7646, 0.4165, 0.7492, 0.4165, 0.7492, 0.4094, 0.7646, 0.4093, 0.7023, 0.2367, 0.7202, 0.2367, 0.7202, 0.2439, 0.7023, 0.2439, 0.7646, 0.4165, 0.7631, 0.4292, 0.7477, 0.4293, 0.7492, 0.4165, 0.7357, 0.2237, 0.7357, 0.2367, 0.7202, 0.2367, 0.7202, 0.2237, 0.546, 0.4621, 0.546, 0.4885, 0.5306, 0.4885, 0.5306, 0.4621, 0.9119, 0.4082, 0.9119, 0.3727, 0.9274, 0.3727, 0.9274, 0.4082, 0.7121, 0.337, 0.7774, 0.337, 0.7774, 0.3593, 0.7121, 0.3593, 0.7646, 0.395, 0.7492, 0.395, 0.7492, 0.3727, 0.7646, 0.3727, 0.847, 0.1901, 0.847, 0.2256, 0.8059, 0.2256, 0.8059, 0.1901, 0.844, 0.4741, 0.881, 0.4741, 0.8729, 0.4852, 0.8522, 0.4852, 0.453, 0.181, 0.4499, 0.1785, 0.4621, 0.1792, 0.4757, 0.1823, 0.3799, 0.3789, 0.4114, 0.3789, 0.4114, 0.3955, 0.3799, 0.3955, 0.4528, 0.03209, 0.4498, 0.007891, 0.4707, 0.006689, 0.4758, 0.03076, 0.5127, 0.516, 0.5127, 0.5048, 0.5266, 0.5018, 0.5266, 0.519, 0.851, 0.06201, 0.8907, 0.06201, 0.8907, 0.08641, 0.851, 0.08641, 0.3799, 0.3955, 0.4114, 0.3955, 0.4114, 0.4448, 0.3799, 0.4448, 0.8417, 0.331, 0.802, 0.331, 0.802, 0.3025, 0.8418, 0.3025, 0.4499, 0.1785, 0.4239, 0.1769, 0.4346, 0.1609, 0.4556, 0.1622, 0.4496, 0.03459, 0.462, 0.03386, 0.4654, 0.05032, 0.4554, 0.05089, 0.8604, 0.4985, 0.8604, 0.5201, 0.8427, 0.5201, 0.8427, 0.4985, 0.818, 0.4853, 0.7783, 0.4853, 0.7783, 0.4609, 0.818, 0.4609, 0.4238, 0.03624, 0.4345, 0.05223, 0.382, 0.05211, 0.3799, 0.04254, 0.4346, 0.1609, 0.4239, 0.1769, 0.3799, 0.1707, 0.3819, 0.1611, 0.851, 0.0597, 0.8907, 0.0597, 0.8907, 0.06201, 0.851, 0.06201, 0.9266, 0.3025, 0.9473, 0.3025, 0.9473, 0.3268, 0.9266, 0.3268, 0.4496, 0.03459, 0.4528, 0.03209, 0.4758, 0.03076, 0.462, 0.03386, 0.4501, 0.2052, 0.453, 0.181, 0.4757, 0.1823, 0.4707, 0.2064, 0.4257, 0.2037, 0.4241, 0.1792, 0.453, 0.181, 0.4501, 0.2052, 0.4238, 0.03624, 0.4239, 0.03393, 0.4528, 0.03209, 0.4496, 0.03459, 0.4238, 0.03624, 0.4496, 0.03459, 0.4554, 0.05089, 0.4345, 0.05223, 0.4621, 0.1792, 0.4499, 0.1785, 0.4556, 0.1622, 0.4655, 0.1628, 0.802, 0.331, 0.8417, 0.331, 0.8418, 0.3425, 0.802, 0.3425, 0.4239, 0.03393, 0.4254, 0.009431, 0.4498, 0.007891, 0.4528, 0.03209, 0.4241, 0.1792, 0.4239, 0.1769, 0.4499, 0.1785, 0.453, 0.181, 0.8427, 0.4608, 0.8824, 0.4608, 0.881, 0.4741, 0.844, 0.4741, 0.7716, 0.06841, 0.7716, 0.08998, 0.7618, 0.08776, 0.7618, 0.07064, 0.5524, 0.4488, 0.5127, 0.4488, 0.5127, 0.3995, 0.5524, 0.3995, 0.4554, 0.05089, 0.4654, 0.05032, 0.4758, 0.09926, 0.4658, 0.09984, 0.4655, 0.1628, 0.4556, 0.1622, 0.4658, 0.1132, 0.4757, 0.1138, 0.5124, 0.1554, 0.5245, 0.1553, 0.5245, 0.1742, 0.5125, 0.1742, 0.5293, 0.1471, 0.546, 0.1471, 0.546, 0.1553, 0.5293, 0.1553, 0.546, 0.1553, 0.546, 0.1471, 0.562, 0.1422, 0.562, 0.1553, 0.4392, 0.2536, 0.456, 0.2536, 0.456, 0.2618, 0.4392, 0.2618, 0.8059, 0.2416, 0.8366, 0.2416, 0.8366, 0.2507, 0.8059, 0.2507, 0.9266, 0.3568, 0.9266, 0.3402, 0.9434, 0.3402, 0.9434, 0.3568, 0.4392, 0.2198, 0.456, 0.2198, 0.456, 0.2536, 0.4392, 0.2536, 0.7121, 0.4427, 0.7428, 0.4427, 0.7428, 0.4766, 0.7121, 0.4766, 0.5293, 0.1132, 0.546, 0.1132, 0.546, 0.1471, 0.5293, 0.1471, 0.8919, 0.2729, 0.8612, 0.2729, 0.8612, 0.2389, 0.8919, 0.2389, 0.3799, 0.4582, 0.4106, 0.4582, 0.4106, 0.4845, 0.3799, 0.4845, 0.4392, 0.2536, 0.4392, 0.2618, 0.4232, 0.2618, 0.4232, 0.2486, 0.7948, 0.4986, 0.7948, 0.5153, 0.7783, 0.5153, 0.7783, 0.4986, 0.8059, 0.2507, 0.8366, 0.2507, 0.8366, 0.2594, 0.8059, 0.2594, 0.8817, 0.01987, 0.851, 0.01987, 0.851, 0.006689, 0.8817, 0.006689, 0.4232, 0.2486, 0.4232, 0.2618, 0.3799, 0.2617, 0.3799, 0.2486, 0.8059, 0.2594, 0.8366, 0.2594, 0.8366, 0.2829, 0.8059, 0.2829, 0.562, 0.1553, 0.562, 0.1422, 0.6053, 0.1421, 0.6053, 0.1553, 0.9472, 0.2574, 0.9165, 0.2574, 0.9165, 0.2389, 0.9472, 0.2389, 0.4232, 0.2486, 0.3799, 0.2486, 0.3799, 0.2222, 0.414, 0.2223, 0.6053, 0.1421, 0.562, 0.1422, 0.5712, 0.1157, 0.6053, 0.1157, 0.851, 0.01987, 0.8817, 0.01987, 0.8817, 0.04632, 0.851, 0.04632, 0.9377, 0.4843, 0.907, 0.4843, 0.907, 0.4795, 0.9377, 0.4795, 0.4808, 0.2618, 0.4808, 0.2565, 0.4849, 0.257, 0.4849, 0.2618, 0.4051, 0.5145, 0.4051, 0.4979, 0.4091, 0.4979, 0.4091, 0.5145, 0.5044, 0.15, 0.5044, 0.1554, 0.5004, 0.1554, 0.5004, 0.1505, 0.5293, 0.1471, 0.5293, 0.1553, 0.5245, 0.1553, 0.5245, 0.1477, 0.3799, 0.5145, 0.3799, 0.4979, 0.3848, 0.4979, 0.3848, 0.5145, 0.456, 0.2618, 0.456, 0.2536, 0.4608, 0.2542, 0.4608, 0.2618, 0.8366, 0.2416, 0.8059, 0.2416, 0.8059, 0.2389, 0.8366, 0.2389, 0.5073, 0.3831, 0.5073, 0.372, 0.5113, 0.372, 0.5113, 0.3831, 0.9377, 0.4795, 0.907, 0.4795, 0.9122, 0.4608, 0.9325, 0.4608, 0.4808, 0.2618, 0.4849, 0.2618, 0.4847, 0.2807, 0.4807, 0.2807, 0.7428, 0.5086, 0.7121, 0.5086, 0.7173, 0.49, 0.7376, 0.49, 0.4608, 0.2618, 0.4728, 0.2618, 0.4727, 0.2807, 0.4606, 0.2807, 0.4728, 0.2618, 0.4808, 0.2618, 0.4807, 0.2807, 0.4727, 0.2807, 0.5446, 0.08356, 0.5446, 0.09461, 0.5326, 0.09461, 0.5326, 0.08356, 0.5045, 0.1742, 0.5125, 0.1742, 0.5108, 0.1969, 0.5064, 0.1969, 0.5245, 0.1477, 0.5245, 0.1553, 0.5124, 0.1554, 0.5124, 0.1491, 0.5124, 0.1491, 0.5124, 0.1554, 0.5044, 0.1554, 0.5044, 0.15, 0.3848, 0.5145, 0.3848, 0.4979, 0.397, 0.4979, 0.397, 0.5145, 0.397, 0.5145, 0.397, 0.4979, 0.4051, 0.4979, 0.4051, 0.5145, 0.4608, 0.2618, 0.4608, 0.2542, 0.4728, 0.2556, 0.4728, 0.2618, 0.4728, 0.2618, 0.4728, 0.2556, 0.4808, 0.2565, 0.4808, 0.2618, 0.5004, 0.1554, 0.5044, 0.1554, 0.5045, 0.1742, 0.5005, 0.1742, 0.5044, 0.1554, 0.5124, 0.1554, 0.5125, 0.1742, 0.5045, 0.1742, 0.9783, 0.1468, 0.9783, 0.1436, 0.9827, 0.1436, 0.9827, 0.1468, 0.4727, 0.2807, 0.4807, 0.2807, 0.4787, 0.3036, 0.4742, 0.3036, 0.9273, 0.5203, 0.907, 0.5203, 0.9143, 0.4977, 0.9201, 0.4977, 0.5973, 0.52, 0.577, 0.52, 0.5843, 0.4973, 0.5901, 0.4973, 0.8528, 0.3854, 0.8427, 0.3854, 0.8427, 0.3727, 0.8458, 0.3727, 0.8528, 0.4246, 0.8528, 0.4474, 0.8427, 0.4474, 0.8427, 0.4246, 0.851, 0.1203, 0.851, 0.1147, 0.8611, 0.1147, 0.8611, 0.1202, 0.8211, 0.05862, 0.8264, 0.05862, 0.8264, 0.0814, 0.8211, 0.0814, 0.7945, 0.3911, 0.7892, 0.3911, 0.7892, 0.3856, 0.7945, 0.3856, 0.9749, 0.2517, 0.9749, 0.2546, 0.9719, 0.2546, 0.9719, 0.2517, 0.8611, 0.1147, 0.851, 0.1147, 0.858, 0.102, 0.8611, 0.102, 0.8028, 0.01937, 0.7976, 0.01937, 0.7976, 0.006689, 0.8028, 0.006689, 0.7945, 0.3856, 0.7892, 0.3856, 0.7892, 0.3727, 0.7945, 0.3727, 0.7945, 0.3962, 0.7892, 0.3962, 0.7892, 0.3911, 0.7945, 0.3911, 0.8211, 0.01937, 0.8264, 0.01937, 0.8264, 0.02492, 0.8211, 0.02492, 0.851, 0.1253, 0.851, 0.1203, 0.8611, 0.1202, 0.8611, 0.1253, 0.8528, 0.3854, 0.8528, 0.3909, 0.8427, 0.3909, 0.8427, 0.3854, 0.851, 0.1332, 0.851, 0.1253, 0.8611, 0.1253, 0.8611, 0.1332, 0.7945, 0.404, 0.7892, 0.404, 0.7892, 0.3962, 0.7945, 0.3962, 0.8211, 0.02492, 0.8264, 0.02492, 0.8264, 0.03002, 0.8211, 0.03002, 0.8528, 0.3909, 0.8528, 0.396, 0.8427, 0.396, 0.8427, 0.3909, 0.7945, 0.4103, 0.7892, 0.4103, 0.7892, 0.404, 0.7945, 0.404, 0.851, 0.1395, 0.851, 0.1332, 0.8611, 0.1332, 0.8611, 0.1394, 0.8211, 0.03002, 0.8264, 0.03002, 0.8264, 0.03789, 0.8211, 0.03789, 0.8528, 0.396, 0.8528, 0.4039, 0.8427, 0.4039, 0.8427, 0.396, 0.851, 0.1481, 0.851, 0.1395, 0.8611, 0.1394, 0.8611, 0.1481, 0.7945, 0.4189, 0.7892, 0.4189, 0.7892, 0.4103, 0.7945, 0.4103, 0.8211, 0.03789, 0.8264, 0.03789, 0.8264, 0.04414, 0.8211, 0.04414, 0.8528, 0.4039, 0.8528, 0.4101, 0.8427, 0.4101, 0.8427, 0.4039, 0.7945, 0.4248, 0.7892, 0.4248, 0.7892, 0.4189, 0.7945, 0.4189, 0.851, 0.1539, 0.851, 0.1481, 0.8611, 0.1481, 0.8611, 0.1539, 0.8211, 0.04414, 0.8264, 0.04414, 0.8264, 0.05275, 0.8211, 0.05275, 0.8528, 0.4101, 0.8528, 0.4187, 0.8427, 0.4187, 0.8427, 0.4101, 0.851, 0.1767, 0.851, 0.1539, 0.8611, 0.1539, 0.8611, 0.1767, 0.7945, 0.4475, 0.7892, 0.4475, 0.7892, 0.4248, 0.7945, 0.4248, 0.8211, 0.05275, 0.8264, 0.05275, 0.8264, 0.05862, 0.8211, 0.05862, 0.8528, 0.4187, 0.8528, 0.4246, 0.8427, 0.4246, 0.8427, 0.4187, 0.7976, 0.05275, 0.8028, 0.05275, 0.8028, 0.05862, 0.7976, 0.05862, 0.8028, 0.05275, 0.8211, 0.05275, 0.8211, 0.05862, 0.8028, 0.05862, 0.818, 0.4475, 0.8128, 0.4475, 0.8128, 0.4248, 0.818, 0.4248, 0.8128, 0.4475, 0.7945, 0.4475, 0.7945, 0.4248, 0.8128, 0.4248, 0.7976, 0.04414, 0.8028, 0.04414, 0.8028, 0.05275, 0.7976, 0.05275, 0.8028, 0.04414, 0.8211, 0.04414, 0.8211, 0.05275, 0.8028, 0.05275, 0.818, 0.4248, 0.8128, 0.4248, 0.8128, 0.4189, 0.818, 0.4189, 0.9783, 0.102, 0.9877, 0.102, 0.9877, 0.1094, 0.9783, 0.1094, 0.7976, 0.03789, 0.8028, 0.03789, 0.8028, 0.04414, 0.7976, 0.04414, 0.8028, 0.03789, 0.8211, 0.03789, 0.8211, 0.04414, 0.8028, 0.04414, 0.818, 0.4189, 0.8128, 0.4189, 0.8128, 0.4103, 0.818, 0.4103, 0.8128, 0.4189, 0.7945, 0.4189, 0.7945, 0.4103, 0.8128, 0.4103, 0.7976, 0.03002, 0.8028, 0.03002, 0.8028, 0.03789, 0.7976, 0.03789, 0.8028, 0.03002, 0.8211, 0.03002, 0.8211, 0.03789, 0.8028, 0.03789, 0.818, 0.4103, 0.8128, 0.4103, 0.8128, 0.404, 0.818, 0.404, 0.63, 0.5259, 0.63, 0.5159, 0.6436, 0.5159, 0.6436, 0.5259, 0.7976, 0.02492, 0.8028, 0.02492, 0.8028, 0.03002, 0.7976, 0.03002, 0.8028, 0.02492, 0.8211, 0.02492, 0.8211, 0.03002, 0.8028, 0.03002, 0.818, 0.404, 0.8128, 0.404, 0.8128, 0.3962, 0.818, 0.3962, 0.8128, 0.404, 0.7945, 0.404, 0.7945, 0.3962, 0.8128, 0.3962, 0.7976, 0.01937, 0.8028, 0.01937, 0.8028, 0.02492, 0.7976, 0.02492, 0.8028, 0.01937, 0.8211, 0.01937, 0.8211, 0.02492, 0.8028, 0.02492, 0.818, 0.3962, 0.8128, 0.3962, 0.8128, 0.3911, 0.818, 0.3911, 0.9877, 0.1302, 0.9783, 0.1302, 0.9783, 0.1228, 0.9877, 0.1228, 0.818, 0.3856, 0.8128, 0.3856, 0.8128, 0.3727, 0.818, 0.3727, 0.8128, 0.3856, 0.7945, 0.3856, 0.7945, 0.3727, 0.8128, 0.3727, 0.8264, 0.01937, 0.8211, 0.01937, 0.8211, 0.006689, 0.8264, 0.006689, 0.8211, 0.01937, 0.8028, 0.01937, 0.8028, 0.006689, 0.8211, 0.006689, 0.9749, 0.2389, 0.9749, 0.2418, 0.9719, 0.2418, 0.9719, 0.2389, 0.9749, 0.2418, 0.9749, 0.2517, 0.9719, 0.2517, 0.9719, 0.2418, 0.818, 0.3911, 0.8128, 0.3911, 0.8128, 0.3856, 0.818, 0.3856, 0.8128, 0.3911, 0.7945, 0.3911, 0.7945, 0.3856, 0.8128, 0.3856, 0.7976, 0.05862, 0.8028, 0.05862, 0.8028, 0.0814, 0.7976, 0.0814, 0.8028, 0.05862, 0.8211, 0.05862, 0.8211, 0.0814, 0.8028, 0.0814, 0.968, 0.3501, 0.968, 0.3402, 0.9788, 0.3402, 0.9788, 0.3501, 0.7121, 0.532, 0.7121, 0.522, 0.7236, 0.522, 0.7236, 0.532, 0.972, 0.3125, 0.972, 0.3025, 0.9813, 0.3025, 0.9813, 0.3125, 0.6212, 0.08465, 0.6212, 0.09461, 0.6076, 0.09461, 0.6076, 0.08465, 0.7891, 0.5361, 0.7783, 0.5361, 0.7783, 0.5287, 0.7891, 0.5287, 0.8664, 0.3554, 0.8664, 0.3454, 0.88, 0.3454, 0.88, 0.3554, 0.3907, 0.5353, 0.3799, 0.5353, 0.3799, 0.5279, 0.3907, 0.5279, 0.4837, 0.531, 0.4722, 0.531, 0.4722, 0.5236, 0.4837, 0.5236, 0.6595, 0.08465, 0.6595, 0.09461, 0.6459, 0.09461, 0.6459, 0.08465, 0.9314, 0.1619, 0.9314, 0.1719, 0.9177, 0.1719, 0.9177, 0.1619, 0.4361, 0.5236, 0.4476, 0.5236, 0.4476, 0.531, 0.4361, 0.531, 0.5829, 0.08465, 0.5829, 0.09461, 0.5693, 0.09461, 0.5693, 0.08465, 0.3553, 0.9643, 0.3511, 0.9643, 0.3511, 0.1064, 0.3553, 0.1064, 0.3264, 0.006689, 0.3264, 0.8634, 0.3059, 0.8634, 0.3059, 0.006689, 0.2198, 0.9929, 0.1591, 0.9929, 0.1591, 0.1353, 0.2198, 0.1352, 0.1895, 0.03783, 0.1595, 0.03881, 0.1598, 0.006689, 0.166, 0.008094, 0.0732, 0.006741, 0.1345, 0.006689, 0.1345, 0.8646, 0.0732, 0.8646, 0.9516, 0.1899, 0.9516, 0.1865, 0.9559, 0.1865, 0.9559, 0.1899, 0.31, 0.9599, 0.3224, 0.9599, 0.3183, 0.9921, 0.314, 0.9921, 0.04259, 0.9621, 0.07681, 0.9638, 0.02514, 0.9905, 0.01892, 0.9919, 0.9559, 0.222, 0.9516, 0.222, 0.9516, 0.1933, 0.9559, 0.1933, 0.01251, 0.9612, 0.04259, 0.9621, 0.01892, 0.9919, 0.0127, 0.9933, 0.9516, 0.1933, 0.9516, 0.1899, 0.9559, 0.1899, 0.9559, 0.1933, 0.01231, 0.006712, 0.0732, 0.006741, 0.0732, 0.8646, 0.01231, 0.8646, 0.2238, 0.03612, 0.1895, 0.03783, 0.166, 0.008094, 0.1722, 0.0095, 0.2813, 0.9929, 0.2198, 0.9929, 0.2198, 0.1352, 0.2813, 0.1353, 0.6381, 0.5025, 0.63, 0.4694, 0.6505, 0.4694, 0.6423, 0.5025, 0.2775, 0.1038, 0.2156, 0.1034, 0.2056, 0.07157, 0.2636, 0.07233, 0.01231, 0.8968, 0.069, 0.8965, 0.05892, 0.9283, 0.01231, 0.929, 0.3553, 0.07484, 0.3511, 0.07484, 0.3511, 0.04325, 0.3553, 0.04325, 0.069, 0.8965, 0.1307, 0.8961, 0.1167, 0.9275, 0.05892, 0.9283, 0.3059, 0.8956, 0.3264, 0.8956, 0.3264, 0.9278, 0.3059, 0.9278, 0.2156, 0.1034, 0.1591, 0.1031, 0.1591, 0.07094, 0.2056, 0.07157, 0.2636, 0.07233, 0.2056, 0.07157, 0.1895, 0.03783, 0.2238, 0.03612, 0.01231, 0.929, 0.05892, 0.9283, 0.04259, 0.9621, 0.01251, 0.9612, 0.3553, 0.04325, 0.3511, 0.04325, 0.3511, 0.006689, 0.3553, 0.006689, 0.05892, 0.9283, 0.1167, 0.9275, 0.07681, 0.9638, 0.04259, 0.9621, 0.3059, 0.9278, 0.3264, 0.9278, 0.3224, 0.9599, 0.31, 0.9599, 0.2056, 0.07157, 0.1591, 0.07094, 0.1595, 0.03881, 0.1895, 0.03783, 0.2198, 0.1352, 0.1591, 0.1353, 0.1591, 0.1031, 0.2156, 0.1034, 0.3059, 0.8634, 0.3264, 0.8634, 0.3264, 0.8956, 0.3059, 0.8956, 0.0732, 0.8646, 0.1345, 0.8646, 0.1307, 0.8961, 0.069, 0.8965, 0.3553, 0.1064, 0.3511, 0.1064, 0.3511, 0.07484, 0.3553, 0.07484, 0.01231, 0.8646, 0.0732, 0.8646, 0.069, 0.8965, 0.01231, 0.8968, 0.2813, 0.1353, 0.2198, 0.1352, 0.2156, 0.1034, 0.2775, 0.1038])
me_cylinder_001.materials.append(mat_material)
me_cylinder_001.use_remesh_preserve_volume = False
me_cylinder_001.use_remesh_preserve_attributes = False
me_cylinder_001.use_mirror_vertex_groups = False
me_cylinder_001.update()

# ---- objects
ob_swordforrender = bpy.data.objects.new('SwordForRender', me_cylinder_001)
ob_lamp = bpy.data.objects.new('Lamp', light_lamp)
ob_camera = bpy.data.objects.new('Camera', cam_camera)

# ---- transforms, parenting, visibility, modifiers, constraints
ob_swordforrender.location = (3.238, 0.0, 0.1701)
ob_swordforrender.rotation_euler = (-0.0, 1.571, 0.0)
ob_swordforrender.lineart.crease_threshold = 0.0
ob_lamp.location = (4.076, 1.005, 5.904)
ob_lamp.rotation_euler = (0.6503, 0.05522, 1.866)
ob_lamp.lock_rotations_4d = False
ob_lamp.empty_display_type = 'ARROWS'
ob_lamp.color = (0.0, 0.0, 0.0, 0.0)
ob_lamp.lineart.crease_threshold = 0.0
ob_camera.location = (7.481, -6.508, 5.344)
ob_camera.rotation_euler = (1.109, 0.01082, 0.8149)
ob_camera.lock_rotations_4d = False
ob_camera.empty_display_type = 'ARROWS'
ob_camera.color = (0.0, 0.0, 0.0, 0.0)
ob_camera.display_type = 'WIRE'
ob_camera.lineart.crease_threshold = 0.0

# ---- collection membership
col_collection_1.objects.link(ob_swordforrender)
col_collection_1.objects.link(ob_lamp)
col_collection_1.objects.link(ob_camera)

# ---- scene / render settings (as saved in the file)
scene.camera = ob_camera
scene.frame_start = 1; scene.frame_end = 250; scene.frame_set(1)
scene.render.engine = 'BLENDER_EEVEE_NEXT'
scene.render.resolution_percentage = 50
scene.render.dither_intensity = 0.0
scene.cycles.use_denoising = False
scene.cycles.samples = 10
scene.cycles.sampling_pattern = 'TABULATED_SOBOL'
scene.cycles.light_sampling_threshold = 0.0
scene.cycles.use_adaptive_sampling = False
scene.cycles.use_light_tree = False
scene.cycles.blur_glossy = 0.0
scene.cycles.pixel_filter_type = 'GAUSSIAN'
scene.cycles.sample_clamp_indirect = 0.0
scene.view_settings.view_transform = 'Standard'
bpy.context.view_layer.update()
